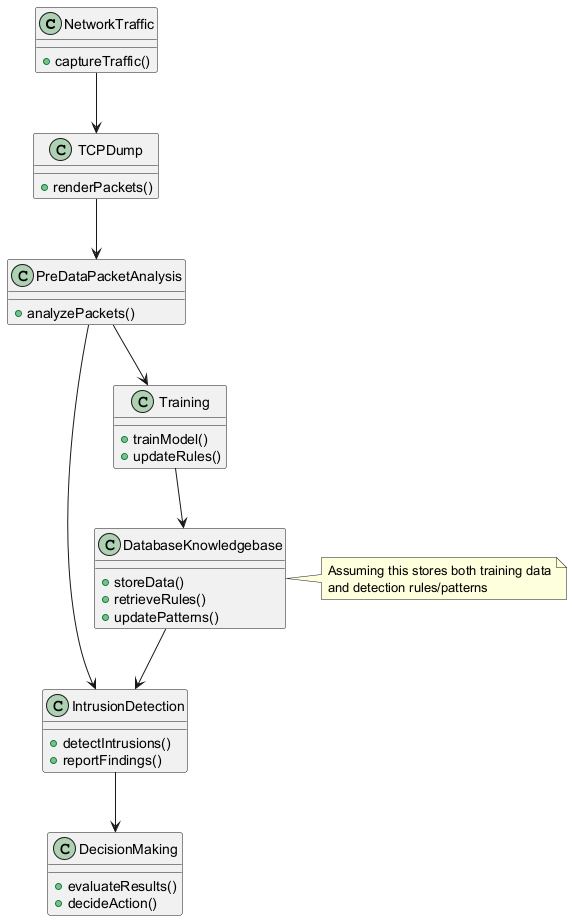

The diagram above was rendered by PlantUML. Its source (embedded in the PNG):
@startuml
class NetworkTraffic {
  +captureTraffic()
}
class TCPDump {
  +renderPackets()
}
class PreDataPacketAnalysis {
  +analyzePackets()
}
class IntrusionDetection {
  +detectIntrusions()
  +reportFindings()
}
class Training {
  +trainModel()
  +updateRules()
}
class DecisionMaking {
  +evaluateResults()
  +decideAction()
}
class DatabaseKnowledgebase {
  +storeData()
  +retrieveRules()
  +updatePatterns()
}

NetworkTraffic --> TCPDump
TCPDump --> PreDataPacketAnalysis
PreDataPacketAnalysis --> IntrusionDetection
PreDataPacketAnalysis --> Training
Training --> DatabaseKnowledgebase
DatabaseKnowledgebase --> IntrusionDetection
IntrusionDetection --> DecisionMaking

note right of DatabaseKnowledgebase
  Assuming this stores both training data
  and detection rules/patterns
end note
@enduml